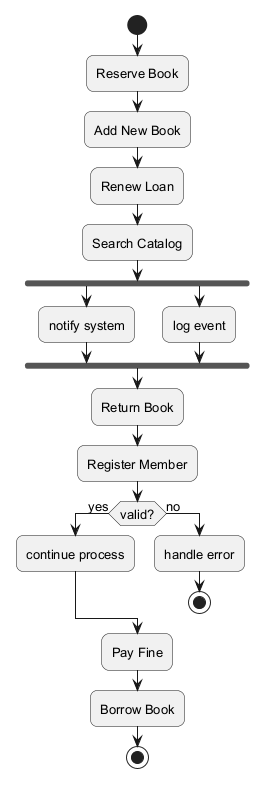

The diagram above was rendered by PlantUML. Its source (embedded in the PNG):
@startuml
skinparam backgroundColor #FFFFFF
skinparam roundCorner 15
skinparam defaultFontSize 13
start
:Reserve Book;
:Add New Book;
:Renew Loan;
:Search Catalog;
fork
:notify system;
fork again
:log event;
end fork
:Return Book;
:Register Member;
if (valid?) then (yes)
:continue process;
else (no)
:handle error;
stop
endif
:Pay Fine;
:Borrow Book;
stop
@enduml